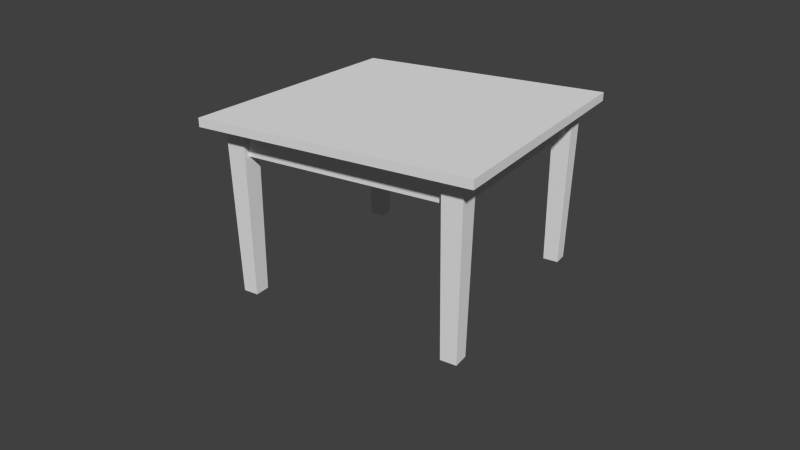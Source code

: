 # Source: side_table.blend  (saved by Blender 2.91.10; exported with 4.5.12 LTS)
import bpy
from mathutils import Matrix  # noqa: F401  (used for matrix-valued properties, if any)

bpy.ops.wm.read_factory_settings(use_empty=True)
scene = bpy.context.scene
scene.name = 'Scene'

# ---- collections
col_side_table = bpy.data.collections.new('side_table'); scene.collection.children.link(col_side_table)

# ---- materials (node trees are filled in below, after node groups)
mat_material = bpy.data.materials.new('Material')
mat_material.alpha_threshold = 0.0
mat_material.use_transparent_shadow = False
mat_material.roughness = 0.5
mat_material.line_color = (0.0, 0.0, 0.0, 1.0)

# ---- material node trees

# ---- world
world_world = bpy.data.worlds.new('World'); scene.world = world_world
world_world.color = (0.05088, 0.05088, 0.05088)
world_world.use_sun_shadow = False
world_world.sun_shadow_jitter_overblur = 0.0
world_world.cycles.sampling_method = 'MANUAL'
world_world.cycles.sample_map_resolution = 256

# ---- cameras
cam_camera = bpy.data.cameras.new('Camera')
cam_camera.clip_end = 1e+04
cam_camera.lens = 35.0
cam_camera.ortho_scale = 7.314
cam_camera.dof.focus_distance = 0.0
cam_camera.dof.aperture_fstop = 128.0

# ---- meshes
me_cube_008 = bpy.data.meshes.new('Cube.008')
me_cube_008.from_pydata([(-0.3283, 8.964, -1.188), (0.3283, 8.964, -1.188), (0.3283, -8.964, -1.188), (-0.3283, -8.964, -1.188), (-0.3283, 8.964, 1.188), (0.3283, 8.964, 1.188), (0.3283, -8.964, 1.188), (-0.3283, -8.964, 1.188)], [], [(0, 1, 2, 3), (4, 7, 6, 5), (0, 4, 5, 1), (1, 5, 6, 2), (2, 6, 7, 3), (4, 0, 3, 7)])
me_cube_008.use_remesh_preserve_volume = False
me_cube_008.use_remesh_preserve_attributes = False
me_cube_008.use_mirror_vertex_groups = False
me_cube_008.update()
me_cube_007 = bpy.data.meshes.new('Cube.007')
me_cube_007.from_pydata([(-0.3283, 8.964, -1.188), (0.3283, 8.964, -1.188), (0.3283, -8.964, -1.188), (-0.3283, -8.964, -1.188), (-0.3283, 8.964, 1.188), (0.3283, 8.964, 1.188), (0.3283, -8.964, 1.188), (-0.3283, -8.964, 1.188)], [], [(0, 1, 2, 3), (4, 7, 6, 5), (0, 4, 5, 1), (1, 5, 6, 2), (2, 6, 7, 3), (4, 0, 3, 7)])
me_cube_007.use_remesh_preserve_volume = False
me_cube_007.use_remesh_preserve_attributes = False
me_cube_007.use_mirror_vertex_groups = False
me_cube_007.update()
me_cube_006 = bpy.data.meshes.new('Cube.006')
me_cube_006.from_pydata([(8.964, 0.3283, -1.188), (8.964, -0.3283, -1.188), (-8.964, -0.3283, -1.188), (-8.964, 0.3283, -1.188), (8.964, 0.3283, 1.188), (8.964, -0.3283, 1.188), (-8.964, -0.3283, 1.188), (-8.964, 0.3283, 1.188)], [], [(0, 1, 2, 3), (4, 7, 6, 5), (0, 4, 5, 1), (1, 5, 6, 2), (2, 6, 7, 3), (4, 0, 3, 7)])
me_cube_006.use_remesh_preserve_volume = False
me_cube_006.use_remesh_preserve_attributes = False
me_cube_006.use_mirror_vertex_groups = False
me_cube_006.update()
me_cube_005 = bpy.data.meshes.new('Cube.005')
me_cube_005.from_pydata([(8.964, 0.3283, -1.188), (8.964, -0.3283, -1.188), (-8.964, -0.3283, -1.188), (-8.964, 0.3283, -1.188), (8.964, 0.3283, 1.188), (8.964, -0.3283, 1.188), (-8.964, -0.3283, 1.188), (-8.964, 0.3283, 1.188)], [], [(0, 1, 2, 3), (4, 7, 6, 5), (0, 4, 5, 1), (1, 5, 6, 2), (2, 6, 7, 3), (4, 0, 3, 7)])
me_cube_005.use_remesh_preserve_volume = False
me_cube_005.use_remesh_preserve_attributes = False
me_cube_005.use_mirror_vertex_groups = False
me_cube_005.update()
me_cube_004 = bpy.data.meshes.new('Cube.004')
me_cube_004.from_pydata([(0.6969, 0.6969, -7.427), (0.6969, -0.6969, -7.427), (-0.6969, -0.6969, -7.427), (-0.6969, 0.6969, -7.427), (0.8737, 0.8737, 7.427), (0.8737, -0.8737, 7.427), (-0.8737, -0.8737, 7.427), (-0.8737, 0.8737, 7.427)], [], [(0, 1, 2, 3), (4, 7, 6, 5), (0, 4, 5, 1), (1, 5, 6, 2), (2, 6, 7, 3), (4, 0, 3, 7)])
me_cube_004.use_remesh_preserve_volume = False
me_cube_004.use_remesh_preserve_attributes = False
me_cube_004.use_mirror_vertex_groups = False
me_cube_004.update()
me_cube_003 = bpy.data.meshes.new('Cube.003')
me_cube_003.from_pydata([(0.6969, 0.6969, -7.427), (0.6969, -0.6969, -7.427), (-0.6969, -0.6969, -7.427), (-0.6969, 0.6969, -7.427), (0.8737, 0.8737, 7.427), (0.8737, -0.8737, 7.427), (-0.8737, -0.8737, 7.427), (-0.8737, 0.8737, 7.427)], [], [(0, 1, 2, 3), (4, 7, 6, 5), (0, 4, 5, 1), (1, 5, 6, 2), (2, 6, 7, 3), (4, 0, 3, 7)])
me_cube_003.use_remesh_preserve_volume = False
me_cube_003.use_remesh_preserve_attributes = False
me_cube_003.use_mirror_vertex_groups = False
me_cube_003.update()
me_cube_002 = bpy.data.meshes.new('Cube.002')
me_cube_002.from_pydata([(0.6969, 0.6969, -7.427), (0.6969, -0.6969, -7.427), (-0.6969, -0.6969, -7.427), (-0.6969, 0.6969, -7.427), (0.8737, 0.8737, 7.427), (0.8737, -0.8737, 7.427), (-0.8737, -0.8737, 7.427), (-0.8737, 0.8737, 7.427)], [], [(0, 1, 2, 3), (4, 7, 6, 5), (0, 4, 5, 1), (1, 5, 6, 2), (2, 6, 7, 3), (4, 0, 3, 7)])
me_cube_002.use_remesh_preserve_volume = False
me_cube_002.use_remesh_preserve_attributes = False
me_cube_002.use_mirror_vertex_groups = False
me_cube_002.update()
me_cube_001 = bpy.data.meshes.new('Cube.001')
me_cube_001.from_pydata([(0.6969, 0.6969, -7.427), (0.6969, -0.6969, -7.427), (-0.6969, -0.6969, -7.427), (-0.6969, 0.6969, -7.427), (0.8737, 0.8737, 7.427), (0.8737, -0.8737, 7.427), (-0.8737, -0.8737, 7.427), (-0.8737, 0.8737, 7.427)], [], [(0, 1, 2, 3), (4, 7, 6, 5), (0, 4, 5, 1), (1, 5, 6, 2), (2, 6, 7, 3), (4, 0, 3, 7)])
me_cube_001.use_remesh_preserve_volume = False
me_cube_001.use_remesh_preserve_attributes = False
me_cube_001.use_mirror_vertex_groups = False
me_cube_001.update()
me_cube = bpy.data.meshes.new('Cube')
me_cube.from_pydata([(12.0, 12.0, -0.375), (12.0, -12.0, -0.375), (-12.0, -12.0, -0.375), (-12.0, 12.0, -0.375), (12.0, 12.0, 0.375), (12.0, -12.0, 0.375), (-12.0, -12.0, 0.375), (-12.0, 12.0, 0.375)], [], [(0, 1, 2, 3), (4, 7, 6, 5), (0, 4, 5, 1), (1, 5, 6, 2), (2, 6, 7, 3), (4, 0, 3, 7)])
me_cube.materials.append(mat_material)
me_cube.use_remesh_preserve_volume = False
me_cube.use_remesh_preserve_attributes = False
me_cube.use_mirror_vertex_groups = False
me_cube.update()

# ---- objects
ob_camera = bpy.data.objects.new('Camera', cam_camera)
ob_cube_008 = bpy.data.objects.new('Cube.008', me_cube_008)
ob_cube_007 = bpy.data.objects.new('Cube.007', me_cube_007)
ob_cube_006 = bpy.data.objects.new('Cube.006', me_cube_006)
ob_cube_005 = bpy.data.objects.new('Cube.005', me_cube_005)
ob_cube_004 = bpy.data.objects.new('Cube.004', me_cube_004)
ob_cube_003 = bpy.data.objects.new('Cube.003', me_cube_003)
ob_cube_002 = bpy.data.objects.new('Cube.002', me_cube_002)
ob_cube_001 = bpy.data.objects.new('Cube.001', me_cube_001)
ob_cube = bpy.data.objects.new('Cube', me_cube)

# ---- transforms, parenting, visibility, modifiers, constraints
ob_camera.location = (0.8215, -1.335, 0.852)
ob_camera.rotation_euler = (1.134, 1.911e-07, 0.567)
ob_camera.scale = (0.0254, 0.0254, 0.0254)
ob_camera.lock_rotations_4d = False
ob_camera.empty_display_type = 'ARROWS'
ob_camera.color = (0.0, 0.0, 0.0, 0.0)
ob_camera.display_type = 'WIRE'
ob_camera.lineart.crease_threshold = 0.0
ob_cube_008.location = (0.2465, 0.002027, 0.346)
ob_cube_008.scale = (0.0254, 0.0254, 0.0254)
ob_cube_008.lineart.crease_threshold = 0.0
ob_cube_007.location = (-0.2458, 0.002027, 0.346)
ob_cube_007.scale = (0.0254, 0.0254, 0.0254)
ob_cube_007.lineart.crease_threshold = 0.0
ob_cube_006.location = (-0.0003362, 0.2469, 0.346)
ob_cube_006.scale = (0.0254, 0.0254, 0.0254)
ob_cube_006.lineart.crease_threshold = 0.0
ob_cube_005.location = (-0.0003362, -0.2454, 0.346)
ob_cube_005.scale = (0.0254, 0.0254, 0.0254)
ob_cube_005.lineart.crease_threshold = 0.0
ob_cube_004.location = (-0.2468, -0.2454, 0.1886)
ob_cube_004.scale = (0.0254, 0.0254, 0.0254)
ob_cube_004.lineart.crease_threshold = 0.0
ob_cube_003.location = (-0.2468, 0.2473, 0.1886)
ob_cube_003.scale = (0.0254, 0.0254, 0.0254)
ob_cube_003.lineart.crease_threshold = 0.0
ob_cube_002.location = (0.2459, 0.2473, 0.1886)
ob_cube_002.scale = (0.0254, 0.0254, 0.0254)
ob_cube_002.lineart.crease_threshold = 0.0
ob_cube_001.location = (0.2459, -0.2454, 0.1886)
ob_cube_001.scale = (0.0254, 0.0254, 0.0254)
ob_cube_001.lineart.crease_threshold = 0.0
ob_cube.location = (-0.0004515, 0.000926, 0.3867)
ob_cube.scale = (0.0254, 0.0254, 0.0254)
ob_cube.lock_rotations_4d = False
ob_cube.empty_display_type = 'ARROWS'
ob_cube.lineart.crease_threshold = 0.0

# ---- collection membership
scene.collection.objects.link(ob_camera)
col_side_table.objects.link(ob_cube_008)
col_side_table.objects.link(ob_cube_007)
col_side_table.objects.link(ob_cube_006)
col_side_table.objects.link(ob_cube_005)
col_side_table.objects.link(ob_cube_004)
col_side_table.objects.link(ob_cube_003)
col_side_table.objects.link(ob_cube_002)
col_side_table.objects.link(ob_cube_001)
col_side_table.objects.link(ob_cube)

# ---- scene / render settings (as saved in the file)
scene.camera = ob_camera
scene.frame_start = 1; scene.frame_end = 250; scene.frame_set(1)
scene.render.engine = 'BLENDER_EEVEE_NEXT'
scene.render.image_settings.color_mode = 'RGB'
scene.render.image_settings.compression = 90
scene.render.resolution_percentage = 50
scene.render.dither_intensity = 0.0
scene.render.bake_margin = 2
scene.render.bake_bias = 0.0
scene.cycles.use_denoising = False
scene.cycles.samples = 10
scene.cycles.sampling_pattern = 'TABULATED_SOBOL'
scene.cycles.light_sampling_threshold = 0.0
scene.cycles.use_adaptive_sampling = False
scene.cycles.use_light_tree = False
scene.cycles.blur_glossy = 0.0
scene.cycles.volume_bounces = 1
scene.cycles.pixel_filter_type = 'GAUSSIAN'
scene.cycles.sample_clamp_indirect = 0.0
scene.view_settings.view_transform = 'Standard'
bpy.context.view_layer.update()

# ---- added for rendering (the .blend has no usable light): sun
light_auto_sun = bpy.data.lights.new('AutoSun', 'SUN')
light_auto_sun.energy = 3.0
light_auto_sun.angle = 0.0523599
ob_auto_sun = bpy.data.objects.new('AutoSun', light_auto_sun)
scene.collection.objects.link(ob_auto_sun)
ob_auto_sun.rotation_euler = (0.872665, 0.174533, 0.523599)
bpy.context.view_layer.update()
